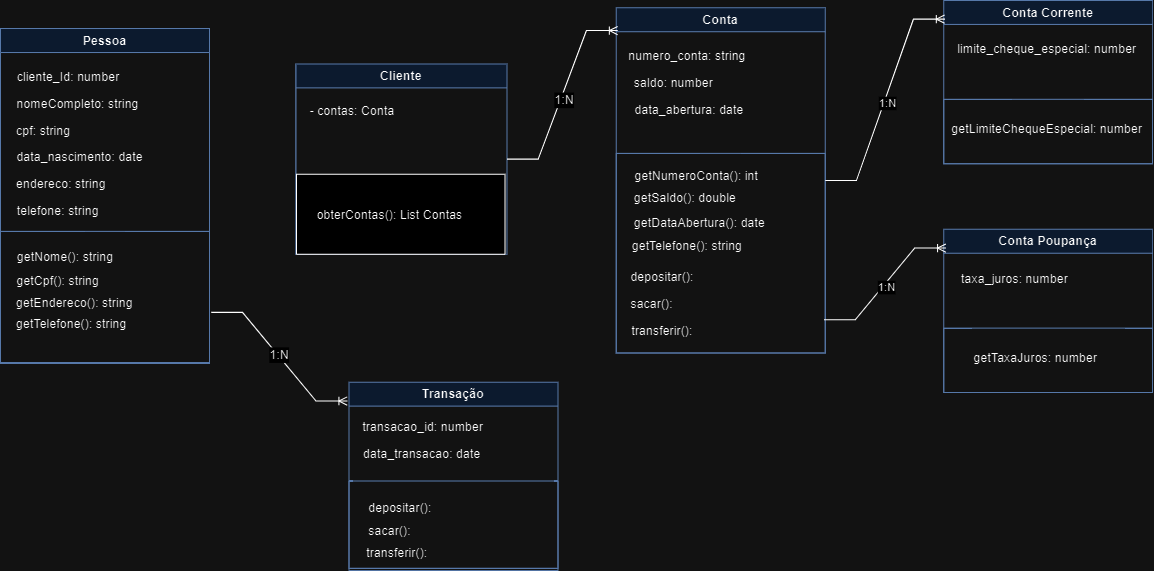

The diagram above was exported from draw.io. Its source (the exported page's mxGraphModel, read from the mxfile embedded in the PNG):
<mxGraphModel dx="1120" dy="426" grid="0" gridSize="10" guides="1" tooltips="1" connect="1" arrows="1" fold="1" page="1" pageScale="1" pageWidth="1654" pageHeight="2336" math="0" shadow="0">
  <root>
    <mxCell id="0" />
    <mxCell id="1" parent="0" />
    <mxCell id="Lkrv6Vd0eYGAvxKJl-tM-2" value="Pessoa" style="swimlane;whiteSpace=wrap;html=1;fillColor=#dae8fc;strokeColor=#6c8ebf;" parent="1" vertex="1">
      <mxGeometry x="34" y="42" width="201" height="322" as="geometry" />
    </mxCell>
    <mxCell id="Lkrv6Vd0eYGAvxKJl-tM-4" value="cliente_Id: number" style="text;html=1;align=center;verticalAlign=middle;resizable=0;points=[];autosize=1;strokeColor=none;fillColor=none;" parent="Lkrv6Vd0eYGAvxKJl-tM-2" vertex="1">
      <mxGeometry x="6" y="34" width="117" height="26" as="geometry" />
    </mxCell>
    <mxCell id="Lkrv6Vd0eYGAvxKJl-tM-5" value="endereco: string" style="text;html=1;align=center;verticalAlign=middle;resizable=0;points=[];autosize=1;strokeColor=none;fillColor=none;" parent="Lkrv6Vd0eYGAvxKJl-tM-2" vertex="1">
      <mxGeometry x="6" y="137" width="104" height="26" as="geometry" />
    </mxCell>
    <mxCell id="Lkrv6Vd0eYGAvxKJl-tM-6" value="telefone: string" style="text;html=1;align=center;verticalAlign=middle;resizable=0;points=[];autosize=1;strokeColor=none;fillColor=none;" parent="Lkrv6Vd0eYGAvxKJl-tM-2" vertex="1">
      <mxGeometry x="6" y="163" width="97" height="26" as="geometry" />
    </mxCell>
    <mxCell id="Lkrv6Vd0eYGAvxKJl-tM-7" value="cpf: string" style="text;html=1;align=center;verticalAlign=middle;resizable=0;points=[];autosize=1;strokeColor=none;fillColor=none;" parent="Lkrv6Vd0eYGAvxKJl-tM-2" vertex="1">
      <mxGeometry x="6" y="86" width="70" height="26" as="geometry" />
    </mxCell>
    <mxCell id="Lkrv6Vd0eYGAvxKJl-tM-3" value="nomeCompleto: string" style="text;html=1;align=center;verticalAlign=middle;resizable=0;points=[];autosize=1;strokeColor=none;fillColor=none;" parent="Lkrv6Vd0eYGAvxKJl-tM-2" vertex="1">
      <mxGeometry x="6" y="60" width="135" height="26" as="geometry" />
    </mxCell>
    <mxCell id="B32Cq1R_PGh4gCMckWXY-68" value="" style="swimlane;startSize=0;fillColor=#dae8fc;strokeColor=#6c8ebf;" parent="Lkrv6Vd0eYGAvxKJl-tM-2" vertex="1">
      <mxGeometry y="195" width="201" height="126" as="geometry" />
    </mxCell>
    <mxCell id="Lkrv6Vd0eYGAvxKJl-tM-25" value="getNome(): string" style="text;html=1;align=center;verticalAlign=middle;resizable=0;points=[];autosize=1;strokeColor=none;fillColor=none;" parent="B32Cq1R_PGh4gCMckWXY-68" vertex="1">
      <mxGeometry x="6" y="12" width="111" height="26" as="geometry" />
    </mxCell>
    <mxCell id="Lkrv6Vd0eYGAvxKJl-tM-26" value="getCpf(): string" style="text;html=1;align=center;verticalAlign=middle;resizable=0;points=[];autosize=1;strokeColor=none;fillColor=none;" parent="B32Cq1R_PGh4gCMckWXY-68" vertex="1">
      <mxGeometry x="6" y="35" width="97" height="26" as="geometry" />
    </mxCell>
    <mxCell id="Lkrv6Vd0eYGAvxKJl-tM-27" value="getEndereco(): string" style="text;html=1;align=center;verticalAlign=middle;resizable=0;points=[];autosize=1;strokeColor=none;fillColor=none;" parent="B32Cq1R_PGh4gCMckWXY-68" vertex="1">
      <mxGeometry x="6" y="56" width="130" height="26" as="geometry" />
    </mxCell>
    <mxCell id="Lkrv6Vd0eYGAvxKJl-tM-28" value="getTelefone(): string" style="text;html=1;align=center;verticalAlign=middle;resizable=0;points=[];autosize=1;strokeColor=none;fillColor=none;" parent="B32Cq1R_PGh4gCMckWXY-68" vertex="1">
      <mxGeometry x="6" y="76" width="124" height="26" as="geometry" />
    </mxCell>
    <mxCell id="Lkrv6Vd0eYGAvxKJl-tM-98" value="data_nascimento: date" style="text;html=1;align=center;verticalAlign=middle;resizable=0;points=[];autosize=1;strokeColor=none;fillColor=none;" parent="Lkrv6Vd0eYGAvxKJl-tM-2" vertex="1">
      <mxGeometry x="6" y="111" width="139" height="26" as="geometry" />
    </mxCell>
    <mxCell id="Lkrv6Vd0eYGAvxKJl-tM-29" value="Cliente" style="swimlane;whiteSpace=wrap;html=1;fillColor=#dae8fc;strokeColor=#6c8ebf;" parent="1" vertex="1">
      <mxGeometry x="318" y="76" width="203" height="183" as="geometry" />
    </mxCell>
    <mxCell id="Lkrv6Vd0eYGAvxKJl-tM-30" value="- contas: Conta" style="text;html=1;align=center;verticalAlign=middle;resizable=0;points=[];autosize=1;strokeColor=none;fillColor=none;" parent="Lkrv6Vd0eYGAvxKJl-tM-29" vertex="1">
      <mxGeometry x="4" y="33" width="99" height="26" as="geometry" />
    </mxCell>
    <mxCell id="pxLsTXwZqSOdj7u5_Hbm-34" value="" style="swimlane;startSize=85;" parent="Lkrv6Vd0eYGAvxKJl-tM-29" vertex="1">
      <mxGeometry x="0.5" y="106" width="200.5" height="77" as="geometry" />
    </mxCell>
    <mxCell id="Lkrv6Vd0eYGAvxKJl-tM-39" value="obterContas(): List Contas" style="text;html=1;align=center;verticalAlign=middle;resizable=0;points=[];autosize=1;strokeColor=none;fillColor=none;" parent="pxLsTXwZqSOdj7u5_Hbm-34" vertex="1">
      <mxGeometry x="10.5" y="27" width="158" height="26" as="geometry" />
    </mxCell>
    <mxCell id="Lkrv6Vd0eYGAvxKJl-tM-41" value="Transação" style="swimlane;whiteSpace=wrap;html=1;fillColor=#dae8fc;strokeColor=#6c8ebf;" parent="1" vertex="1">
      <mxGeometry x="369" y="382" width="201" height="181" as="geometry" />
    </mxCell>
    <mxCell id="Lkrv6Vd0eYGAvxKJl-tM-47" value="" style="swimlane;startSize=0;fillColor=#dae8fc;strokeColor=#6c8ebf;" parent="Lkrv6Vd0eYGAvxKJl-tM-41" vertex="1">
      <mxGeometry y="95" width="201" height="84" as="geometry" />
    </mxCell>
    <mxCell id="Lkrv6Vd0eYGAvxKJl-tM-48" value="depositar():" style="text;html=1;align=center;verticalAlign=middle;resizable=0;points=[];autosize=1;strokeColor=none;fillColor=none;" parent="Lkrv6Vd0eYGAvxKJl-tM-47" vertex="1">
      <mxGeometry x="9" y="13" width="79" height="26" as="geometry" />
    </mxCell>
    <mxCell id="Lkrv6Vd0eYGAvxKJl-tM-49" value="sacar():" style="text;html=1;align=center;verticalAlign=middle;resizable=0;points=[];autosize=1;strokeColor=none;fillColor=none;" parent="Lkrv6Vd0eYGAvxKJl-tM-47" vertex="1">
      <mxGeometry x="9" y="35" width="59" height="26" as="geometry" />
    </mxCell>
    <mxCell id="Lkrv6Vd0eYGAvxKJl-tM-50" value="transferir():" style="text;html=1;align=center;verticalAlign=middle;resizable=0;points=[];autosize=1;strokeColor=none;fillColor=none;" parent="Lkrv6Vd0eYGAvxKJl-tM-47" vertex="1">
      <mxGeometry x="7" y="57" width="77" height="26" as="geometry" />
    </mxCell>
    <mxCell id="Lkrv6Vd0eYGAvxKJl-tM-94" value="transacao_id: number" style="text;html=1;align=center;verticalAlign=middle;resizable=0;points=[];autosize=1;strokeColor=none;fillColor=none;" parent="Lkrv6Vd0eYGAvxKJl-tM-41" vertex="1">
      <mxGeometry x="4" y="30" width="134" height="26" as="geometry" />
    </mxCell>
    <mxCell id="Lkrv6Vd0eYGAvxKJl-tM-95" value="data_transacao: date" style="text;html=1;align=center;verticalAlign=middle;resizable=0;points=[];autosize=1;strokeColor=none;fillColor=none;" parent="Lkrv6Vd0eYGAvxKJl-tM-41" vertex="1">
      <mxGeometry x="4" y="56" width="131" height="26" as="geometry" />
    </mxCell>
    <mxCell id="Lkrv6Vd0eYGAvxKJl-tM-52" value="Conta" style="swimlane;whiteSpace=wrap;html=1;fillColor=#dae8fc;strokeColor=#6c8ebf;" parent="1" vertex="1">
      <mxGeometry x="626" y="22" width="201" height="332" as="geometry" />
    </mxCell>
    <mxCell id="Lkrv6Vd0eYGAvxKJl-tM-53" value="numero_conta: string" style="text;html=1;align=center;verticalAlign=middle;resizable=0;points=[];autosize=1;strokeColor=none;fillColor=none;" parent="Lkrv6Vd0eYGAvxKJl-tM-52" vertex="1">
      <mxGeometry x="2" y="34" width="131" height="26" as="geometry" />
    </mxCell>
    <mxCell id="Lkrv6Vd0eYGAvxKJl-tM-56" value="data_abertura: date" style="text;html=1;align=center;verticalAlign=middle;resizable=0;points=[];autosize=1;strokeColor=none;fillColor=none;" parent="Lkrv6Vd0eYGAvxKJl-tM-52" vertex="1">
      <mxGeometry x="8" y="86" width="123" height="26" as="geometry" />
    </mxCell>
    <mxCell id="Lkrv6Vd0eYGAvxKJl-tM-57" value="saldo: number" style="text;html=1;align=center;verticalAlign=middle;resizable=0;points=[];autosize=1;strokeColor=none;fillColor=none;" parent="Lkrv6Vd0eYGAvxKJl-tM-52" vertex="1">
      <mxGeometry x="8" y="60" width="94" height="26" as="geometry" />
    </mxCell>
    <mxCell id="Lkrv6Vd0eYGAvxKJl-tM-58" value="" style="swimlane;startSize=0;fillColor=#dae8fc;strokeColor=#6c8ebf;" parent="Lkrv6Vd0eYGAvxKJl-tM-52" vertex="1">
      <mxGeometry y="140" width="201" height="192" as="geometry" />
    </mxCell>
    <mxCell id="Lkrv6Vd0eYGAvxKJl-tM-59" value="getNumeroConta(): int" style="text;html=1;align=center;verticalAlign=middle;resizable=0;points=[];autosize=1;strokeColor=none;fillColor=none;" parent="Lkrv6Vd0eYGAvxKJl-tM-58" vertex="1">
      <mxGeometry x="8" y="9" width="137" height="26" as="geometry" />
    </mxCell>
    <mxCell id="Lkrv6Vd0eYGAvxKJl-tM-60" value="getSaldo(): double" style="text;html=1;align=center;verticalAlign=middle;resizable=0;points=[];autosize=1;strokeColor=none;fillColor=none;" parent="Lkrv6Vd0eYGAvxKJl-tM-58" vertex="1">
      <mxGeometry x="8" y="30" width="116" height="26" as="geometry" />
    </mxCell>
    <mxCell id="Lkrv6Vd0eYGAvxKJl-tM-61" value="getDataAbertura(): date" style="text;html=1;align=center;verticalAlign=middle;resizable=0;points=[];autosize=1;strokeColor=none;fillColor=none;" parent="Lkrv6Vd0eYGAvxKJl-tM-58" vertex="1">
      <mxGeometry x="8" y="54" width="144" height="26" as="geometry" />
    </mxCell>
    <mxCell id="Lkrv6Vd0eYGAvxKJl-tM-62" value="getTelefone(): string" style="text;html=1;align=center;verticalAlign=middle;resizable=0;points=[];autosize=1;strokeColor=none;fillColor=none;" parent="Lkrv6Vd0eYGAvxKJl-tM-58" vertex="1">
      <mxGeometry x="6" y="76" width="124" height="26" as="geometry" />
    </mxCell>
    <mxCell id="Lkrv6Vd0eYGAvxKJl-tM-63" value="depositar():" style="text;html=1;align=center;verticalAlign=middle;resizable=0;points=[];autosize=1;strokeColor=none;fillColor=none;" parent="Lkrv6Vd0eYGAvxKJl-tM-58" vertex="1">
      <mxGeometry x="4" y="106" width="79" height="26" as="geometry" />
    </mxCell>
    <mxCell id="Lkrv6Vd0eYGAvxKJl-tM-64" value="sacar():" style="text;html=1;align=center;verticalAlign=middle;resizable=0;points=[];autosize=1;strokeColor=none;fillColor=none;" parent="Lkrv6Vd0eYGAvxKJl-tM-58" vertex="1">
      <mxGeometry x="4" y="132" width="59" height="26" as="geometry" />
    </mxCell>
    <mxCell id="Lkrv6Vd0eYGAvxKJl-tM-65" value="transferir():" style="text;html=1;align=center;verticalAlign=middle;resizable=0;points=[];autosize=1;strokeColor=none;fillColor=none;" parent="Lkrv6Vd0eYGAvxKJl-tM-58" vertex="1">
      <mxGeometry x="5" y="158" width="77" height="26" as="geometry" />
    </mxCell>
    <mxCell id="Lkrv6Vd0eYGAvxKJl-tM-66" value="Conta Corrente" style="swimlane;whiteSpace=wrap;html=1;fillColor=#dae8fc;strokeColor=#6c8ebf;" parent="1" vertex="1">
      <mxGeometry x="941" y="15" width="201" height="157" as="geometry" />
    </mxCell>
    <mxCell id="Lkrv6Vd0eYGAvxKJl-tM-67" value="limite_cheque_especial: number" style="text;html=1;align=center;verticalAlign=middle;resizable=0;points=[];autosize=1;strokeColor=none;fillColor=none;" parent="Lkrv6Vd0eYGAvxKJl-tM-66" vertex="1">
      <mxGeometry x="4" y="34" width="190" height="26" as="geometry" />
    </mxCell>
    <mxCell id="Lkrv6Vd0eYGAvxKJl-tM-70" value="" style="swimlane;startSize=0;fillColor=#dae8fc;strokeColor=#6c8ebf;" parent="Lkrv6Vd0eYGAvxKJl-tM-66" vertex="1">
      <mxGeometry y="95" width="201" height="62" as="geometry" />
    </mxCell>
    <mxCell id="Lkrv6Vd0eYGAvxKJl-tM-72" value="getLimiteChequeEspecial: number" style="text;html=1;align=center;verticalAlign=middle;resizable=0;points=[];autosize=1;strokeColor=none;fillColor=none;" parent="Lkrv6Vd0eYGAvxKJl-tM-70" vertex="1">
      <mxGeometry x="-2" y="16" width="201" height="26" as="geometry" />
    </mxCell>
    <mxCell id="Lkrv6Vd0eYGAvxKJl-tM-81" value="Conta Poupança" style="swimlane;whiteSpace=wrap;html=1;fillColor=#dae8fc;strokeColor=#6c8ebf;" parent="1" vertex="1">
      <mxGeometry x="941" y="235" width="201" height="157" as="geometry" />
    </mxCell>
    <mxCell id="Lkrv6Vd0eYGAvxKJl-tM-82" value="taxa_juros: number" style="text;html=1;align=center;verticalAlign=middle;resizable=0;points=[];autosize=1;strokeColor=none;fillColor=none;" parent="Lkrv6Vd0eYGAvxKJl-tM-81" vertex="1">
      <mxGeometry x="7" y="35" width="121" height="26" as="geometry" />
    </mxCell>
    <mxCell id="Lkrv6Vd0eYGAvxKJl-tM-83" value="" style="swimlane;startSize=0;fillColor=#dae8fc;strokeColor=#6c8ebf;" parent="Lkrv6Vd0eYGAvxKJl-tM-81" vertex="1">
      <mxGeometry y="95" width="201" height="62" as="geometry" />
    </mxCell>
    <mxCell id="Lkrv6Vd0eYGAvxKJl-tM-84" value="getTaxaJuros: number" style="text;html=1;align=center;verticalAlign=middle;resizable=0;points=[];autosize=1;strokeColor=none;fillColor=none;" parent="Lkrv6Vd0eYGAvxKJl-tM-83" vertex="1">
      <mxGeometry x="19" y="16" width="137" height="26" as="geometry" />
    </mxCell>
    <mxCell id="Lkrv6Vd0eYGAvxKJl-tM-87" value="" style="edgeStyle=entityRelationEdgeStyle;fontSize=12;html=1;endArrow=ERoneToMany;rounded=0;exitX=1;exitY=0.5;exitDx=0;exitDy=0;entryX=0.007;entryY=0.066;entryDx=0;entryDy=0;entryPerimeter=0;" parent="1" source="Lkrv6Vd0eYGAvxKJl-tM-29" target="Lkrv6Vd0eYGAvxKJl-tM-52" edge="1">
      <mxGeometry width="100" height="100" relative="1" as="geometry">
        <mxPoint x="549" y="152" as="sourcePoint" />
        <mxPoint x="641" y="81" as="targetPoint" />
      </mxGeometry>
    </mxCell>
    <mxCell id="Lkrv6Vd0eYGAvxKJl-tM-88" value="&lt;font style=&quot;font-size: 12px;&quot;&gt;1:N&lt;/font&gt;" style="edgeLabel;html=1;align=center;verticalAlign=middle;resizable=0;points=[];" parent="Lkrv6Vd0eYGAvxKJl-tM-87" vertex="1" connectable="0">
      <mxGeometry x="-0.0372" y="-3" relative="1" as="geometry">
        <mxPoint as="offset" />
      </mxGeometry>
    </mxCell>
    <mxCell id="Lkrv6Vd0eYGAvxKJl-tM-90" value="" style="edgeStyle=entityRelationEdgeStyle;fontSize=12;html=1;endArrow=ERoneToMany;rounded=0;entryX=0.004;entryY=0.114;entryDx=0;entryDy=0;entryPerimeter=0;" parent="1" source="Lkrv6Vd0eYGAvxKJl-tM-52" target="Lkrv6Vd0eYGAvxKJl-tM-66" edge="1">
      <mxGeometry width="100" height="100" relative="1" as="geometry">
        <mxPoint x="843" y="182" as="sourcePoint" />
        <mxPoint x="943" y="82" as="targetPoint" />
        <Array as="points">
          <mxPoint x="1204" y="149" />
        </Array>
      </mxGeometry>
    </mxCell>
    <mxCell id="Lkrv6Vd0eYGAvxKJl-tM-91" value="1:N" style="edgeLabel;html=1;align=center;verticalAlign=middle;resizable=0;points=[];" parent="Lkrv6Vd0eYGAvxKJl-tM-90" vertex="1" connectable="0">
      <mxGeometry x="-0.0181" y="-3" relative="1" as="geometry">
        <mxPoint as="offset" />
      </mxGeometry>
    </mxCell>
    <mxCell id="Lkrv6Vd0eYGAvxKJl-tM-92" value="" style="edgeStyle=entityRelationEdgeStyle;fontSize=12;html=1;endArrow=ERoneToMany;rounded=0;exitX=0.994;exitY=0.833;exitDx=0;exitDy=0;exitPerimeter=0;entryX=0.01;entryY=0.115;entryDx=0;entryDy=0;entryPerimeter=0;" parent="1" source="Lkrv6Vd0eYGAvxKJl-tM-58" target="Lkrv6Vd0eYGAvxKJl-tM-81" edge="1">
      <mxGeometry width="100" height="100" relative="1" as="geometry">
        <mxPoint x="841" y="351" as="sourcePoint" />
        <mxPoint x="941" y="251" as="targetPoint" />
      </mxGeometry>
    </mxCell>
    <mxCell id="Lkrv6Vd0eYGAvxKJl-tM-93" value="1:N" style="edgeLabel;html=1;align=center;verticalAlign=middle;resizable=0;points=[];" parent="Lkrv6Vd0eYGAvxKJl-tM-92" vertex="1" connectable="0">
      <mxGeometry x="-0.0285" y="-3" relative="1" as="geometry">
        <mxPoint as="offset" />
      </mxGeometry>
    </mxCell>
    <mxCell id="Lkrv6Vd0eYGAvxKJl-tM-96" value="" style="edgeStyle=entityRelationEdgeStyle;fontSize=12;html=1;endArrow=ERoneToMany;rounded=0;exitX=1.008;exitY=0.618;exitDx=0;exitDy=0;exitPerimeter=0;entryX=-0.008;entryY=0.1;entryDx=0;entryDy=0;entryPerimeter=0;" parent="1" source="B32Cq1R_PGh4gCMckWXY-68" target="Lkrv6Vd0eYGAvxKJl-tM-41" edge="1">
      <mxGeometry width="100" height="100" relative="1" as="geometry">
        <mxPoint x="250" y="392" as="sourcePoint" />
        <mxPoint x="350" y="292" as="targetPoint" />
      </mxGeometry>
    </mxCell>
    <mxCell id="Lkrv6Vd0eYGAvxKJl-tM-97" value="&lt;font style=&quot;font-size: 12px;&quot;&gt;1:N&lt;/font&gt;" style="edgeLabel;html=1;align=center;verticalAlign=middle;resizable=0;points=[];" parent="Lkrv6Vd0eYGAvxKJl-tM-96" vertex="1" connectable="0">
      <mxGeometry x="-0.0193" y="1" relative="1" as="geometry">
        <mxPoint as="offset" />
      </mxGeometry>
    </mxCell>
  </root>
</mxGraphModel>